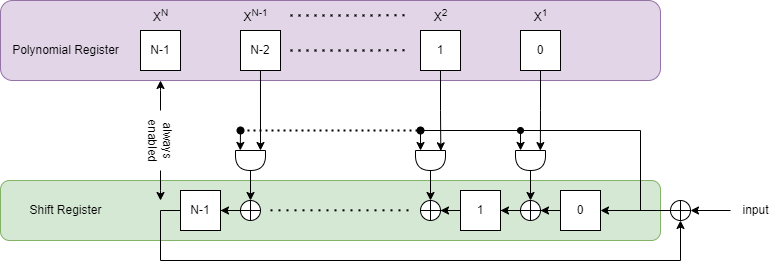

The diagram above was exported from draw.io. Its source (the exported page's mxGraphModel, read from the mxfile embedded in the PNG):
<mxGraphModel dx="2632" dy="376" grid="1" gridSize="10" guides="1" tooltips="1" connect="1" arrows="1" fold="1" page="1" pageScale="1" pageWidth="1654" pageHeight="1169" math="0" shadow="0">
  <root>
    <mxCell id="0" />
    <mxCell id="1" parent="0" />
    <mxCell id="UBEUGFPFDz7dUq5-_0DB-59" value="" style="rounded=1;whiteSpace=wrap;html=1;fillColor=#d5e8d4;strokeColor=#82b366;" vertex="1" parent="1">
      <mxGeometry x="-40" y="310" width="660" height="60" as="geometry" />
    </mxCell>
    <mxCell id="UBEUGFPFDz7dUq5-_0DB-58" value="" style="rounded=1;whiteSpace=wrap;html=1;fillColor=#e1d5e7;strokeColor=#9673a6;" vertex="1" parent="1">
      <mxGeometry x="-40" y="130" width="660" height="80" as="geometry" />
    </mxCell>
    <mxCell id="UBEUGFPFDz7dUq5-_0DB-1" value="N-1" style="rounded=0;whiteSpace=wrap;html=1;" vertex="1" parent="1">
      <mxGeometry x="100" y="160" width="40" height="40" as="geometry" />
    </mxCell>
    <mxCell id="UBEUGFPFDz7dUq5-_0DB-2" value="X&lt;sup&gt;N&lt;/sup&gt;" style="text;html=1;align=center;verticalAlign=middle;resizable=0;points=[];autosize=1;strokeColor=none;fillColor=none;" vertex="1" parent="1">
      <mxGeometry x="100" y="130" width="40" height="30" as="geometry" />
    </mxCell>
    <mxCell id="UBEUGFPFDz7dUq5-_0DB-3" value="N-2" style="rounded=0;whiteSpace=wrap;html=1;" vertex="1" parent="1">
      <mxGeometry x="200" y="160" width="40" height="40" as="geometry" />
    </mxCell>
    <mxCell id="UBEUGFPFDz7dUq5-_0DB-4" value="X&lt;sup&gt;N-1&lt;/sup&gt;" style="text;html=1;align=center;verticalAlign=middle;resizable=0;points=[];autosize=1;strokeColor=none;fillColor=none;" vertex="1" parent="1">
      <mxGeometry x="190" y="130" width="50" height="30" as="geometry" />
    </mxCell>
    <mxCell id="UBEUGFPFDz7dUq5-_0DB-5" value="" style="endArrow=none;dashed=1;html=1;dashPattern=1 3;strokeWidth=2;rounded=0;" edge="1" parent="1">
      <mxGeometry width="50" height="50" relative="1" as="geometry">
        <mxPoint x="250" y="145" as="sourcePoint" />
        <mxPoint x="370" y="144.82999999999998" as="targetPoint" />
      </mxGeometry>
    </mxCell>
    <mxCell id="UBEUGFPFDz7dUq5-_0DB-6" value="" style="endArrow=none;dashed=1;html=1;dashPattern=1 3;strokeWidth=2;rounded=0;" edge="1" parent="1">
      <mxGeometry width="50" height="50" relative="1" as="geometry">
        <mxPoint x="250" y="180" as="sourcePoint" />
        <mxPoint x="370" y="179.82999999999998" as="targetPoint" />
      </mxGeometry>
    </mxCell>
    <mxCell id="UBEUGFPFDz7dUq5-_0DB-7" value="1" style="rounded=0;whiteSpace=wrap;html=1;" vertex="1" parent="1">
      <mxGeometry x="380" y="160" width="40" height="40" as="geometry" />
    </mxCell>
    <mxCell id="UBEUGFPFDz7dUq5-_0DB-8" value="X&lt;sup&gt;2&lt;/sup&gt;" style="text;html=1;align=center;verticalAlign=middle;resizable=0;points=[];autosize=1;strokeColor=none;fillColor=none;" vertex="1" parent="1">
      <mxGeometry x="380" y="130" width="40" height="30" as="geometry" />
    </mxCell>
    <mxCell id="UBEUGFPFDz7dUq5-_0DB-9" value="0" style="rounded=0;whiteSpace=wrap;html=1;" vertex="1" parent="1">
      <mxGeometry x="480" y="160" width="40" height="40" as="geometry" />
    </mxCell>
    <mxCell id="UBEUGFPFDz7dUq5-_0DB-10" value="X&lt;sup&gt;1&lt;/sup&gt;" style="text;html=1;align=center;verticalAlign=middle;resizable=0;points=[];autosize=1;strokeColor=none;fillColor=none;" vertex="1" parent="1">
      <mxGeometry x="480" y="130" width="40" height="30" as="geometry" />
    </mxCell>
    <mxCell id="UBEUGFPFDz7dUq5-_0DB-18" style="edgeStyle=orthogonalEdgeStyle;rounded=0;orthogonalLoop=1;jettySize=auto;html=1;entryX=1;entryY=0.5;entryDx=0;entryDy=0;" edge="1" parent="1" source="UBEUGFPFDz7dUq5-_0DB-12" target="UBEUGFPFDz7dUq5-_0DB-13">
      <mxGeometry relative="1" as="geometry" />
    </mxCell>
    <mxCell id="UBEUGFPFDz7dUq5-_0DB-12" value="" style="shape=orEllipse;perimeter=ellipsePerimeter;whiteSpace=wrap;html=1;backgroundOutline=1;" vertex="1" parent="1">
      <mxGeometry x="630" y="330" width="20" height="20" as="geometry" />
    </mxCell>
    <mxCell id="UBEUGFPFDz7dUq5-_0DB-21" value="" style="edgeStyle=orthogonalEdgeStyle;rounded=0;orthogonalLoop=1;jettySize=auto;html=1;" edge="1" parent="1" source="UBEUGFPFDz7dUq5-_0DB-13" target="UBEUGFPFDz7dUq5-_0DB-16">
      <mxGeometry relative="1" as="geometry" />
    </mxCell>
    <mxCell id="UBEUGFPFDz7dUq5-_0DB-13" value="0" style="rounded=0;whiteSpace=wrap;html=1;" vertex="1" parent="1">
      <mxGeometry x="520" y="320" width="40" height="40" as="geometry" />
    </mxCell>
    <mxCell id="UBEUGFPFDz7dUq5-_0DB-14" style="edgeStyle=orthogonalEdgeStyle;rounded=0;orthogonalLoop=1;jettySize=auto;html=1;entryX=0.004;entryY=0.171;entryDx=0;entryDy=0;entryPerimeter=0;" edge="1" parent="1" source="UBEUGFPFDz7dUq5-_0DB-9" target="UBEUGFPFDz7dUq5-_0DB-15">
      <mxGeometry relative="1" as="geometry">
        <mxPoint x="502.5" y="285" as="targetPoint" />
      </mxGeometry>
    </mxCell>
    <mxCell id="UBEUGFPFDz7dUq5-_0DB-17" style="edgeStyle=orthogonalEdgeStyle;rounded=0;orthogonalLoop=1;jettySize=auto;html=1;exitX=1;exitY=0.5;exitDx=0;exitDy=0;entryX=0.5;entryY=0;entryDx=0;entryDy=0;" edge="1" parent="1" source="UBEUGFPFDz7dUq5-_0DB-15" target="UBEUGFPFDz7dUq5-_0DB-16">
      <mxGeometry relative="1" as="geometry" />
    </mxCell>
    <mxCell id="UBEUGFPFDz7dUq5-_0DB-15" value="" style="shape=delay;whiteSpace=wrap;html=1;rotation=90;" vertex="1" parent="1">
      <mxGeometry x="480" y="275" width="20" height="30" as="geometry" />
    </mxCell>
    <mxCell id="UBEUGFPFDz7dUq5-_0DB-23" value="" style="edgeStyle=orthogonalEdgeStyle;rounded=0;orthogonalLoop=1;jettySize=auto;html=1;" edge="1" parent="1" source="UBEUGFPFDz7dUq5-_0DB-16" target="UBEUGFPFDz7dUq5-_0DB-22">
      <mxGeometry relative="1" as="geometry" />
    </mxCell>
    <mxCell id="UBEUGFPFDz7dUq5-_0DB-16" value="" style="shape=orEllipse;perimeter=ellipsePerimeter;whiteSpace=wrap;html=1;backgroundOutline=1;" vertex="1" parent="1">
      <mxGeometry x="480" y="330" width="20" height="20" as="geometry" />
    </mxCell>
    <mxCell id="UBEUGFPFDz7dUq5-_0DB-30" style="edgeStyle=orthogonalEdgeStyle;rounded=0;orthogonalLoop=1;jettySize=auto;html=1;entryX=1;entryY=0.5;entryDx=0;entryDy=0;" edge="1" parent="1" source="UBEUGFPFDz7dUq5-_0DB-22" target="UBEUGFPFDz7dUq5-_0DB-24">
      <mxGeometry relative="1" as="geometry" />
    </mxCell>
    <mxCell id="UBEUGFPFDz7dUq5-_0DB-22" value="1" style="rounded=0;whiteSpace=wrap;html=1;" vertex="1" parent="1">
      <mxGeometry x="420" y="320" width="40" height="40" as="geometry" />
    </mxCell>
    <mxCell id="UBEUGFPFDz7dUq5-_0DB-24" value="" style="shape=orEllipse;perimeter=ellipsePerimeter;whiteSpace=wrap;html=1;backgroundOutline=1;" vertex="1" parent="1">
      <mxGeometry x="380" y="330" width="20" height="20" as="geometry" />
    </mxCell>
    <mxCell id="UBEUGFPFDz7dUq5-_0DB-32" style="edgeStyle=orthogonalEdgeStyle;rounded=0;orthogonalLoop=1;jettySize=auto;html=1;entryX=0.5;entryY=0;entryDx=0;entryDy=0;" edge="1" parent="1" source="UBEUGFPFDz7dUq5-_0DB-31" target="UBEUGFPFDz7dUq5-_0DB-24">
      <mxGeometry relative="1" as="geometry" />
    </mxCell>
    <mxCell id="UBEUGFPFDz7dUq5-_0DB-31" value="" style="shape=delay;whiteSpace=wrap;html=1;rotation=90;" vertex="1" parent="1">
      <mxGeometry x="380" y="275" width="20" height="30" as="geometry" />
    </mxCell>
    <mxCell id="UBEUGFPFDz7dUq5-_0DB-33" style="edgeStyle=orthogonalEdgeStyle;rounded=0;orthogonalLoop=1;jettySize=auto;html=1;entryX=0.017;entryY=0.156;entryDx=0;entryDy=0;entryPerimeter=0;" edge="1" parent="1" source="UBEUGFPFDz7dUq5-_0DB-7" target="UBEUGFPFDz7dUq5-_0DB-31">
      <mxGeometry relative="1" as="geometry" />
    </mxCell>
    <mxCell id="UBEUGFPFDz7dUq5-_0DB-34" value="" style="endArrow=classic;html=1;rounded=0;edgeStyle=orthogonalEdgeStyle;entryX=-0.003;entryY=0.832;entryDx=0;entryDy=0;entryPerimeter=0;" edge="1" parent="1" target="UBEUGFPFDz7dUq5-_0DB-15">
      <mxGeometry width="50" height="50" relative="1" as="geometry">
        <mxPoint x="600" y="340" as="sourcePoint" />
        <mxPoint x="470" y="270" as="targetPoint" />
        <Array as="points">
          <mxPoint x="600" y="260" />
          <mxPoint x="480" y="260" />
        </Array>
      </mxGeometry>
    </mxCell>
    <mxCell id="UBEUGFPFDz7dUq5-_0DB-35" value="" style="endArrow=oval;html=1;rounded=0;edgeStyle=orthogonalEdgeStyle;startArrow=oval;startFill=1;endFill=1;" edge="1" parent="1">
      <mxGeometry width="50" height="50" relative="1" as="geometry">
        <mxPoint x="480" y="260" as="sourcePoint" />
        <mxPoint x="380" y="260" as="targetPoint" />
      </mxGeometry>
    </mxCell>
    <mxCell id="UBEUGFPFDz7dUq5-_0DB-36" value="" style="endArrow=none;dashed=1;html=1;dashPattern=1 3;strokeWidth=2;rounded=0;" edge="1" parent="1">
      <mxGeometry width="50" height="50" relative="1" as="geometry">
        <mxPoint x="230" y="339.83" as="sourcePoint" />
        <mxPoint x="370" y="339.83" as="targetPoint" />
      </mxGeometry>
    </mxCell>
    <mxCell id="UBEUGFPFDz7dUq5-_0DB-46" style="edgeStyle=orthogonalEdgeStyle;rounded=0;orthogonalLoop=1;jettySize=auto;html=1;entryX=1;entryY=0.5;entryDx=0;entryDy=0;" edge="1" parent="1" source="UBEUGFPFDz7dUq5-_0DB-37" target="UBEUGFPFDz7dUq5-_0DB-45">
      <mxGeometry relative="1" as="geometry" />
    </mxCell>
    <mxCell id="UBEUGFPFDz7dUq5-_0DB-37" value="" style="shape=orEllipse;perimeter=ellipsePerimeter;whiteSpace=wrap;html=1;backgroundOutline=1;" vertex="1" parent="1">
      <mxGeometry x="200" y="330" width="20" height="20" as="geometry" />
    </mxCell>
    <mxCell id="UBEUGFPFDz7dUq5-_0DB-44" style="edgeStyle=orthogonalEdgeStyle;rounded=0;orthogonalLoop=1;jettySize=auto;html=1;entryX=0.5;entryY=0;entryDx=0;entryDy=0;" edge="1" parent="1" source="UBEUGFPFDz7dUq5-_0DB-38" target="UBEUGFPFDz7dUq5-_0DB-37">
      <mxGeometry relative="1" as="geometry" />
    </mxCell>
    <mxCell id="UBEUGFPFDz7dUq5-_0DB-38" value="" style="shape=delay;whiteSpace=wrap;html=1;rotation=90;" vertex="1" parent="1">
      <mxGeometry x="200" y="275" width="20" height="30" as="geometry" />
    </mxCell>
    <mxCell id="UBEUGFPFDz7dUq5-_0DB-40" value="" style="endArrow=classic;html=1;rounded=0;entryX=0;entryY=0.833;entryDx=0;entryDy=0;entryPerimeter=0;" edge="1" parent="1" target="UBEUGFPFDz7dUq5-_0DB-31">
      <mxGeometry width="50" height="50" relative="1" as="geometry">
        <mxPoint x="380" y="260" as="sourcePoint" />
        <mxPoint x="410" y="230" as="targetPoint" />
      </mxGeometry>
    </mxCell>
    <mxCell id="UBEUGFPFDz7dUq5-_0DB-41" value="" style="endArrow=oval;html=1;rounded=0;edgeStyle=orthogonalEdgeStyle;startArrow=oval;startFill=1;endFill=1;dashed=1;dashPattern=1 2;strokeWidth=2;" edge="1" parent="1">
      <mxGeometry width="50" height="50" relative="1" as="geometry">
        <mxPoint x="380" y="260" as="sourcePoint" />
        <mxPoint x="200" y="260" as="targetPoint" />
      </mxGeometry>
    </mxCell>
    <mxCell id="UBEUGFPFDz7dUq5-_0DB-42" value="" style="endArrow=classic;html=1;rounded=0;entryX=-0.003;entryY=0.841;entryDx=0;entryDy=0;entryPerimeter=0;" edge="1" parent="1" target="UBEUGFPFDz7dUq5-_0DB-38">
      <mxGeometry width="50" height="50" relative="1" as="geometry">
        <mxPoint x="200" y="260" as="sourcePoint" />
        <mxPoint x="370" y="210" as="targetPoint" />
      </mxGeometry>
    </mxCell>
    <mxCell id="UBEUGFPFDz7dUq5-_0DB-43" style="edgeStyle=orthogonalEdgeStyle;rounded=0;orthogonalLoop=1;jettySize=auto;html=1;entryX=0;entryY=0.167;entryDx=0;entryDy=0;entryPerimeter=0;" edge="1" parent="1" source="UBEUGFPFDz7dUq5-_0DB-3" target="UBEUGFPFDz7dUq5-_0DB-38">
      <mxGeometry relative="1" as="geometry" />
    </mxCell>
    <mxCell id="UBEUGFPFDz7dUq5-_0DB-47" style="edgeStyle=orthogonalEdgeStyle;rounded=0;orthogonalLoop=1;jettySize=auto;html=1;entryX=0.5;entryY=1;entryDx=0;entryDy=0;" edge="1" parent="1" source="UBEUGFPFDz7dUq5-_0DB-45" target="UBEUGFPFDz7dUq5-_0DB-12">
      <mxGeometry relative="1" as="geometry">
        <Array as="points">
          <mxPoint x="120" y="340" />
          <mxPoint x="120" y="390" />
          <mxPoint x="640" y="390" />
        </Array>
      </mxGeometry>
    </mxCell>
    <mxCell id="UBEUGFPFDz7dUq5-_0DB-45" value="N-1" style="rounded=0;whiteSpace=wrap;html=1;" vertex="1" parent="1">
      <mxGeometry x="140" y="320" width="40" height="40" as="geometry" />
    </mxCell>
    <mxCell id="UBEUGFPFDz7dUq5-_0DB-53" style="edgeStyle=orthogonalEdgeStyle;rounded=0;orthogonalLoop=1;jettySize=auto;html=1;" edge="1" parent="1" source="UBEUGFPFDz7dUq5-_0DB-48">
      <mxGeometry relative="1" as="geometry">
        <mxPoint x="120" y="210" as="targetPoint" />
      </mxGeometry>
    </mxCell>
    <mxCell id="UBEUGFPFDz7dUq5-_0DB-57" style="edgeStyle=orthogonalEdgeStyle;rounded=0;orthogonalLoop=1;jettySize=auto;html=1;" edge="1" parent="1" source="UBEUGFPFDz7dUq5-_0DB-48">
      <mxGeometry relative="1" as="geometry">
        <mxPoint x="120" y="330" as="targetPoint" />
      </mxGeometry>
    </mxCell>
    <mxCell id="UBEUGFPFDz7dUq5-_0DB-48" value="always &lt;br&gt;enabled" style="text;html=1;align=center;verticalAlign=middle;resizable=0;points=[];autosize=1;strokeColor=none;fillColor=none;rotation=90;spacing=0;" vertex="1" parent="1">
      <mxGeometry x="90" y="250" width="60" height="40" as="geometry" />
    </mxCell>
    <mxCell id="UBEUGFPFDz7dUq5-_0DB-50" style="edgeStyle=orthogonalEdgeStyle;rounded=0;orthogonalLoop=1;jettySize=auto;html=1;entryX=1;entryY=0.5;entryDx=0;entryDy=0;" edge="1" parent="1" source="UBEUGFPFDz7dUq5-_0DB-49" target="UBEUGFPFDz7dUq5-_0DB-12">
      <mxGeometry relative="1" as="geometry" />
    </mxCell>
    <mxCell id="UBEUGFPFDz7dUq5-_0DB-49" value="input" style="text;html=1;align=center;verticalAlign=middle;resizable=0;points=[];autosize=1;strokeColor=none;fillColor=none;" vertex="1" parent="1">
      <mxGeometry x="690" y="325" width="50" height="30" as="geometry" />
    </mxCell>
    <mxCell id="UBEUGFPFDz7dUq5-_0DB-51" value="Polynomial Register" style="text;html=1;align=center;verticalAlign=middle;resizable=0;points=[];autosize=1;strokeColor=none;fillColor=none;" vertex="1" parent="1">
      <mxGeometry x="-40" y="165" width="130" height="30" as="geometry" />
    </mxCell>
    <mxCell id="UBEUGFPFDz7dUq5-_0DB-52" value="Shift Register" style="text;html=1;align=center;verticalAlign=middle;resizable=0;points=[];autosize=1;strokeColor=none;fillColor=none;" vertex="1" parent="1">
      <mxGeometry x="-25" y="325" width="100" height="30" as="geometry" />
    </mxCell>
  </root>
</mxGraphModel>